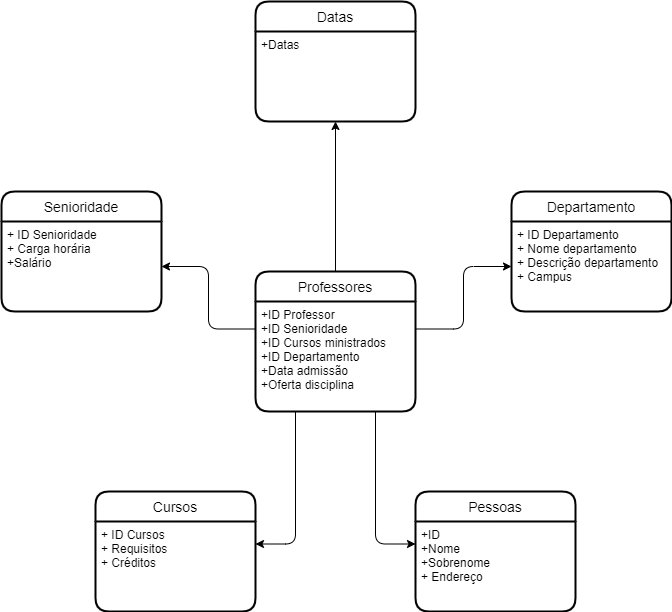

The diagram above was exported from draw.io. Its source (the exported page's mxGraphModel, read from the mxfile embedded in the PNG):
<mxGraphModel dx="880" dy="462" grid="1" gridSize="10" guides="1" tooltips="1" connect="1" arrows="1" fold="1" page="1" pageScale="1" pageWidth="827" pageHeight="1169" math="0" shadow="0">
  <root>
    <mxCell id="0" />
    <mxCell id="1" parent="0" />
    <mxCell id="mhAYaDCIl9sNX38fbmpE-38" style="edgeStyle=orthogonalEdgeStyle;rounded=1;orthogonalLoop=1;jettySize=auto;html=1;exitX=0.5;exitY=0;exitDx=0;exitDy=0;entryX=0.5;entryY=1;entryDx=0;entryDy=0;" edge="1" parent="1" source="mhAYaDCIl9sNX38fbmpE-1" target="mhAYaDCIl9sNX38fbmpE-30">
      <mxGeometry relative="1" as="geometry" />
    </mxCell>
    <mxCell id="mhAYaDCIl9sNX38fbmpE-1" value="Professores" style="swimlane;childLayout=stackLayout;horizontal=1;startSize=30;horizontalStack=0;rounded=1;fontSize=14;fontStyle=0;strokeWidth=2;resizeParent=0;resizeLast=1;shadow=0;dashed=0;align=center;" vertex="1" parent="1">
      <mxGeometry x="334" y="300" width="160" height="140" as="geometry" />
    </mxCell>
    <mxCell id="mhAYaDCIl9sNX38fbmpE-2" value="+ID Professor&#10;+ID Senioridade&#10;+ID Cursos ministrados&#10;+ID Departamento&#10;+Data admissão&#10;+Oferta disciplina&#10;" style="align=left;strokeColor=none;fillColor=none;spacingLeft=4;fontSize=12;verticalAlign=top;resizable=0;rotatable=0;part=1;rounded=1;" vertex="1" parent="mhAYaDCIl9sNX38fbmpE-1">
      <mxGeometry y="30" width="160" height="110" as="geometry" />
    </mxCell>
    <mxCell id="mhAYaDCIl9sNX38fbmpE-3" value="Senioridade" style="swimlane;childLayout=stackLayout;horizontal=1;startSize=30;horizontalStack=0;rounded=1;fontSize=14;fontStyle=0;strokeWidth=2;resizeParent=0;resizeLast=1;shadow=0;dashed=0;align=center;" vertex="1" parent="1">
      <mxGeometry x="80" y="220" width="160" height="120" as="geometry" />
    </mxCell>
    <mxCell id="mhAYaDCIl9sNX38fbmpE-4" value="+ ID Senioridade&#10;+ Carga horária&#10;+Salário" style="align=left;strokeColor=none;fillColor=none;spacingLeft=4;fontSize=12;verticalAlign=top;resizable=0;rotatable=0;part=1;rounded=1;" vertex="1" parent="mhAYaDCIl9sNX38fbmpE-3">
      <mxGeometry y="30" width="160" height="90" as="geometry" />
    </mxCell>
    <mxCell id="mhAYaDCIl9sNX38fbmpE-5" value="Pessoas" style="swimlane;childLayout=stackLayout;horizontal=1;startSize=30;horizontalStack=0;rounded=1;fontSize=14;fontStyle=0;strokeWidth=2;resizeParent=0;resizeLast=1;shadow=0;dashed=0;align=center;" vertex="1" parent="1">
      <mxGeometry x="494" y="520" width="160" height="120" as="geometry" />
    </mxCell>
    <mxCell id="mhAYaDCIl9sNX38fbmpE-6" value="+ID&#10;+Nome&#10;+Sobrenome&#10;+ Endereço" style="align=left;strokeColor=none;fillColor=none;spacingLeft=4;fontSize=12;verticalAlign=top;resizable=0;rotatable=0;part=1;rounded=1;" vertex="1" parent="mhAYaDCIl9sNX38fbmpE-5">
      <mxGeometry y="30" width="160" height="90" as="geometry" />
    </mxCell>
    <mxCell id="mhAYaDCIl9sNX38fbmpE-25" value="Cursos" style="swimlane;childLayout=stackLayout;horizontal=1;startSize=30;horizontalStack=0;rounded=1;fontSize=14;fontStyle=0;strokeWidth=2;resizeParent=0;resizeLast=1;shadow=0;dashed=0;align=center;" vertex="1" parent="1">
      <mxGeometry x="174" y="520" width="160" height="120" as="geometry" />
    </mxCell>
    <mxCell id="mhAYaDCIl9sNX38fbmpE-26" value="+ ID Cursos&#10;+ Requisitos&#10;+ Créditos" style="align=left;strokeColor=none;fillColor=none;spacingLeft=4;fontSize=12;verticalAlign=top;resizable=0;rotatable=0;part=1;rounded=1;" vertex="1" parent="mhAYaDCIl9sNX38fbmpE-25">
      <mxGeometry y="30" width="160" height="90" as="geometry" />
    </mxCell>
    <mxCell id="mhAYaDCIl9sNX38fbmpE-27" value="Departamento" style="swimlane;childLayout=stackLayout;horizontal=1;startSize=30;horizontalStack=0;rounded=1;fontSize=14;fontStyle=0;strokeWidth=2;resizeParent=0;resizeLast=1;shadow=0;dashed=0;align=center;fillColor=none;" vertex="1" parent="1">
      <mxGeometry x="590" y="220" width="160" height="120" as="geometry" />
    </mxCell>
    <mxCell id="mhAYaDCIl9sNX38fbmpE-28" value="+ ID Departamento&#10;+ Nome departamento&#10;+ Descrição departamento&#10;+ Campus" style="align=left;strokeColor=none;fillColor=none;spacingLeft=4;fontSize=12;verticalAlign=top;resizable=0;rotatable=0;part=1;rounded=1;" vertex="1" parent="mhAYaDCIl9sNX38fbmpE-27">
      <mxGeometry y="30" width="160" height="90" as="geometry" />
    </mxCell>
    <mxCell id="mhAYaDCIl9sNX38fbmpE-29" value="Datas" style="swimlane;childLayout=stackLayout;horizontal=1;startSize=30;horizontalStack=0;rounded=1;fontSize=14;fontStyle=0;strokeWidth=2;resizeParent=0;resizeLast=1;shadow=0;dashed=0;align=center;" vertex="1" parent="1">
      <mxGeometry x="334" y="30" width="160" height="120" as="geometry" />
    </mxCell>
    <mxCell id="mhAYaDCIl9sNX38fbmpE-30" value="+Datas" style="align=left;strokeColor=none;fillColor=none;spacingLeft=4;fontSize=12;verticalAlign=top;resizable=0;rotatable=0;part=1;rounded=1;" vertex="1" parent="mhAYaDCIl9sNX38fbmpE-29">
      <mxGeometry y="30" width="160" height="90" as="geometry" />
    </mxCell>
    <mxCell id="mhAYaDCIl9sNX38fbmpE-36" style="edgeStyle=orthogonalEdgeStyle;rounded=1;orthogonalLoop=1;jettySize=auto;html=1;exitX=0.75;exitY=1;exitDx=0;exitDy=0;entryX=0;entryY=0.25;entryDx=0;entryDy=0;" edge="1" parent="1" source="mhAYaDCIl9sNX38fbmpE-2" target="mhAYaDCIl9sNX38fbmpE-6">
      <mxGeometry relative="1" as="geometry" />
    </mxCell>
    <mxCell id="mhAYaDCIl9sNX38fbmpE-39" style="edgeStyle=orthogonalEdgeStyle;rounded=1;orthogonalLoop=1;jettySize=auto;html=1;exitX=0;exitY=0.25;exitDx=0;exitDy=0;entryX=1;entryY=0.5;entryDx=0;entryDy=0;" edge="1" parent="1" source="mhAYaDCIl9sNX38fbmpE-2" target="mhAYaDCIl9sNX38fbmpE-4">
      <mxGeometry relative="1" as="geometry" />
    </mxCell>
    <mxCell id="mhAYaDCIl9sNX38fbmpE-40" style="edgeStyle=orthogonalEdgeStyle;rounded=1;orthogonalLoop=1;jettySize=auto;html=1;exitX=1;exitY=0.25;exitDx=0;exitDy=0;entryX=0;entryY=0.5;entryDx=0;entryDy=0;" edge="1" parent="1" source="mhAYaDCIl9sNX38fbmpE-2" target="mhAYaDCIl9sNX38fbmpE-28">
      <mxGeometry relative="1" as="geometry" />
    </mxCell>
    <mxCell id="mhAYaDCIl9sNX38fbmpE-41" style="edgeStyle=orthogonalEdgeStyle;rounded=1;orthogonalLoop=1;jettySize=auto;html=1;exitX=0.25;exitY=1;exitDx=0;exitDy=0;entryX=1;entryY=0.25;entryDx=0;entryDy=0;" edge="1" parent="1" source="mhAYaDCIl9sNX38fbmpE-2" target="mhAYaDCIl9sNX38fbmpE-26">
      <mxGeometry relative="1" as="geometry" />
    </mxCell>
  </root>
</mxGraphModel>